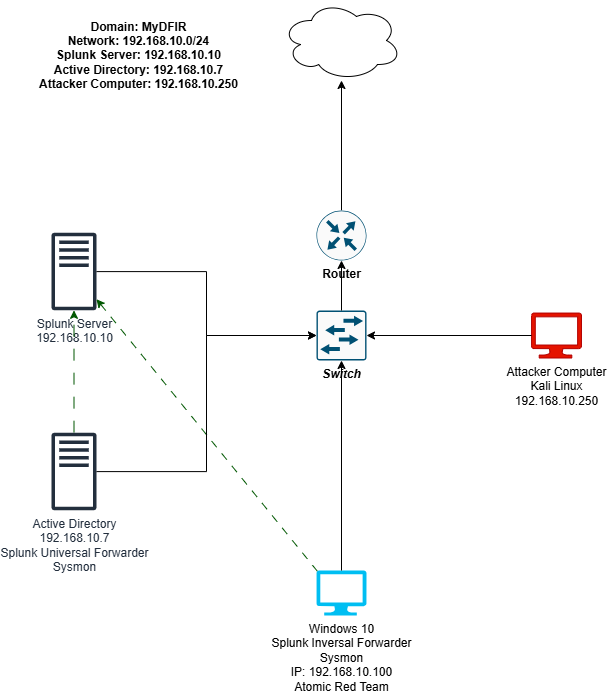

The diagram above was exported from draw.io. Its source (the exported page's mxGraphModel, read from the mxfile embedded in the PNG):
<mxGraphModel dx="1042" dy="533" grid="1" gridSize="10" guides="1" tooltips="1" connect="1" arrows="1" fold="1" page="1" pageScale="1" pageWidth="850" pageHeight="1100" background="#FFFFFF" math="0" shadow="0">
  <root>
    <mxCell id="0" />
    <mxCell id="1" parent="0" />
    <mxCell id="2JO0gqDSpinQxyz01Vbf-1" value="Splunk Server&lt;div&gt;192.168.10.10&lt;/div&gt;" style="sketch=0;outlineConnect=0;fontColor=#232F3E;gradientColor=none;fillColor=#232F3D;strokeColor=none;dashed=0;verticalLabelPosition=bottom;verticalAlign=top;align=center;html=1;fontSize=12;fontStyle=0;aspect=fixed;pointerEvents=1;shape=mxgraph.aws4.traditional_server;" parent="1" vertex="1">
      <mxGeometry x="110" y="272" width="45" height="78" as="geometry" />
    </mxCell>
    <mxCell id="2JO0gqDSpinQxyz01Vbf-17" style="edgeStyle=orthogonalEdgeStyle;rounded=0;orthogonalLoop=1;jettySize=auto;html=1;dashed=1;fillColor=#008a00;strokeColor=#005700;dashPattern=12 12;" parent="1" source="2JO0gqDSpinQxyz01Vbf-2" target="2JO0gqDSpinQxyz01Vbf-1" edge="1">
      <mxGeometry relative="1" as="geometry" />
    </mxCell>
    <mxCell id="2JO0gqDSpinQxyz01Vbf-2" value="Active Directory&lt;div&gt;192.168.10.7&lt;/div&gt;&lt;div&gt;Splunk Universal Forwarder&lt;/div&gt;&lt;div&gt;Sysmon&lt;/div&gt;" style="sketch=0;outlineConnect=0;fontColor=#232F3E;gradientColor=none;fillColor=#232F3D;strokeColor=none;dashed=0;verticalLabelPosition=bottom;verticalAlign=top;align=center;html=1;fontSize=12;fontStyle=0;aspect=fixed;pointerEvents=1;shape=mxgraph.aws4.traditional_server;" parent="1" vertex="1">
      <mxGeometry x="110" y="472" width="45" height="78" as="geometry" />
    </mxCell>
    <mxCell id="2JO0gqDSpinQxyz01Vbf-16" style="rounded=0;orthogonalLoop=1;jettySize=auto;html=1;exitX=0.02;exitY=0.02;exitDx=0;exitDy=0;exitPerimeter=0;dashed=1;dashPattern=8 8;fillColor=#008a00;strokeColor=#005700;" parent="1" source="2JO0gqDSpinQxyz01Vbf-3" target="2JO0gqDSpinQxyz01Vbf-1" edge="1">
      <mxGeometry relative="1" as="geometry" />
    </mxCell>
    <mxCell id="2JO0gqDSpinQxyz01Vbf-3" value="Windows 10&lt;div&gt;Splunk Inversal Forwarder&lt;/div&gt;&lt;div&gt;Sysmon&lt;/div&gt;&lt;div&gt;IP: 192.168.10.100&lt;/div&gt;&lt;div&gt;Atomic Red Team&lt;/div&gt;" style="verticalLabelPosition=bottom;html=1;verticalAlign=top;align=center;strokeColor=none;fillColor=#00BEF2;shape=mxgraph.azure.computer;pointerEvents=1;" parent="1" vertex="1">
      <mxGeometry x="375" y="610" width="50" height="45" as="geometry" />
    </mxCell>
    <mxCell id="2JO0gqDSpinQxyz01Vbf-4" value="&lt;font color=&quot;#000000&quot;&gt;Attacker Computer&lt;/font&gt;&lt;div&gt;&lt;font color=&quot;#000000&quot;&gt;Kali Linux&lt;br&gt;&lt;/font&gt;&lt;div&gt;&lt;font color=&quot;#000000&quot;&gt;192.168.10.250&lt;/font&gt;&lt;/div&gt;&lt;/div&gt;" style="verticalLabelPosition=bottom;html=1;verticalAlign=top;align=center;strokeColor=#B20000;fillColor=#e51400;shape=mxgraph.azure.computer;pointerEvents=1;fontColor=#ffffff;" parent="1" vertex="1">
      <mxGeometry x="590" y="352.5" width="50" height="45" as="geometry" />
    </mxCell>
    <mxCell id="2JO0gqDSpinQxyz01Vbf-5" value="&lt;b&gt;&lt;i&gt;Switch&lt;/i&gt;&lt;/b&gt;" style="sketch=0;points=[[0.015,0.015,0],[0.985,0.015,0],[0.985,0.985,0],[0.015,0.985,0],[0.25,0,0],[0.5,0,0],[0.75,0,0],[1,0.25,0],[1,0.5,0],[1,0.75,0],[0.75,1,0],[0.5,1,0],[0.25,1,0],[0,0.75,0],[0,0.5,0],[0,0.25,0]];verticalLabelPosition=bottom;html=1;verticalAlign=top;aspect=fixed;align=center;pointerEvents=1;shape=mxgraph.cisco19.rect;prIcon=l2_switch;fillColor=#FAFAFA;strokeColor=#005073;" parent="1" vertex="1">
      <mxGeometry x="375" y="350" width="50" height="50" as="geometry" />
    </mxCell>
    <mxCell id="2JO0gqDSpinQxyz01Vbf-14" style="edgeStyle=orthogonalEdgeStyle;rounded=0;orthogonalLoop=1;jettySize=auto;html=1;exitX=0.5;exitY=0;exitDx=0;exitDy=0;exitPerimeter=0;" parent="1" source="2JO0gqDSpinQxyz01Vbf-6" target="2JO0gqDSpinQxyz01Vbf-7" edge="1">
      <mxGeometry relative="1" as="geometry" />
    </mxCell>
    <mxCell id="2JO0gqDSpinQxyz01Vbf-6" value="&lt;b&gt;Router&lt;/b&gt;&lt;div&gt;&lt;b&gt;&lt;br&gt;&lt;/b&gt;&lt;/div&gt;" style="sketch=0;points=[[0.5,0,0],[1,0.5,0],[0.5,1,0],[0,0.5,0],[0.145,0.145,0],[0.8555,0.145,0],[0.855,0.8555,0],[0.145,0.855,0]];verticalLabelPosition=bottom;html=1;verticalAlign=top;aspect=fixed;align=center;pointerEvents=1;shape=mxgraph.cisco19.rect;prIcon=router;fillColor=#FAFAFA;strokeColor=#005073;" parent="1" vertex="1">
      <mxGeometry x="375" y="250" width="50" height="50" as="geometry" />
    </mxCell>
    <mxCell id="2JO0gqDSpinQxyz01Vbf-7" value="" style="ellipse;shape=cloud;whiteSpace=wrap;html=1;" parent="1" vertex="1">
      <mxGeometry x="340" y="40" width="120" height="80" as="geometry" />
    </mxCell>
    <mxCell id="2JO0gqDSpinQxyz01Vbf-8" style="rounded=0;orthogonalLoop=1;jettySize=auto;html=1;exitX=0.5;exitY=0;exitDx=0;exitDy=0;exitPerimeter=0;entryX=0.5;entryY=1;entryDx=0;entryDy=0;entryPerimeter=0;" parent="1" source="2JO0gqDSpinQxyz01Vbf-3" target="2JO0gqDSpinQxyz01Vbf-5" edge="1">
      <mxGeometry relative="1" as="geometry" />
    </mxCell>
    <mxCell id="2JO0gqDSpinQxyz01Vbf-10" style="edgeStyle=orthogonalEdgeStyle;rounded=0;orthogonalLoop=1;jettySize=auto;html=1;entryX=1;entryY=0.5;entryDx=0;entryDy=0;entryPerimeter=0;" parent="1" source="2JO0gqDSpinQxyz01Vbf-4" target="2JO0gqDSpinQxyz01Vbf-5" edge="1">
      <mxGeometry relative="1" as="geometry" />
    </mxCell>
    <mxCell id="2JO0gqDSpinQxyz01Vbf-11" style="edgeStyle=orthogonalEdgeStyle;rounded=0;orthogonalLoop=1;jettySize=auto;html=1;entryX=0;entryY=0.5;entryDx=0;entryDy=0;entryPerimeter=0;" parent="1" source="2JO0gqDSpinQxyz01Vbf-1" target="2JO0gqDSpinQxyz01Vbf-5" edge="1">
      <mxGeometry relative="1" as="geometry" />
    </mxCell>
    <mxCell id="2JO0gqDSpinQxyz01Vbf-12" style="edgeStyle=orthogonalEdgeStyle;rounded=0;orthogonalLoop=1;jettySize=auto;html=1;entryX=0;entryY=0.5;entryDx=0;entryDy=0;entryPerimeter=0;" parent="1" source="2JO0gqDSpinQxyz01Vbf-2" target="2JO0gqDSpinQxyz01Vbf-5" edge="1">
      <mxGeometry relative="1" as="geometry" />
    </mxCell>
    <mxCell id="2JO0gqDSpinQxyz01Vbf-13" style="edgeStyle=orthogonalEdgeStyle;rounded=0;orthogonalLoop=1;jettySize=auto;html=1;exitX=0.5;exitY=0;exitDx=0;exitDy=0;exitPerimeter=0;entryX=0.5;entryY=1;entryDx=0;entryDy=0;entryPerimeter=0;" parent="1" source="2JO0gqDSpinQxyz01Vbf-5" target="2JO0gqDSpinQxyz01Vbf-6" edge="1">
      <mxGeometry relative="1" as="geometry" />
    </mxCell>
    <mxCell id="2JO0gqDSpinQxyz01Vbf-15" value="&lt;b&gt;Domain: MyDFIR&lt;/b&gt;&lt;div&gt;&lt;b&gt;Network: 192.168.10.0/24&lt;/b&gt;&lt;/div&gt;&lt;div&gt;&lt;b&gt;Splunk Server: 192.168.10.10&lt;/b&gt;&lt;/div&gt;&lt;div&gt;&lt;b&gt;Active Directory: 192.168.10.7&lt;/b&gt;&lt;/div&gt;&lt;div&gt;&lt;b&gt;Attacker Computer: 192.168.10.250&lt;/b&gt;&lt;/div&gt;" style="text;html=1;align=center;verticalAlign=middle;whiteSpace=wrap;rounded=0;" parent="1" vertex="1">
      <mxGeometry x="95" y="80" width="205" height="30" as="geometry" />
    </mxCell>
  </root>
</mxGraphModel>